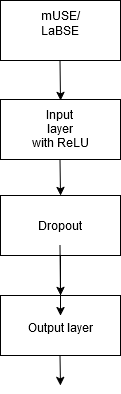

The diagram above was exported from draw.io. Its source (the exported page's mxGraphModel, read from the mxfile embedded in the PNG):
<mxGraphModel dx="1434" dy="754" grid="1" gridSize="10" guides="1" tooltips="1" connect="1" arrows="1" fold="1" page="1" pageScale="1" pageWidth="1169" pageHeight="827" math="0" shadow="0">
  <root>
    <mxCell id="0" />
    <mxCell id="1" parent="0" />
    <mxCell id="bcQ37WLUraoZ5CtjYnXT-1" value="" style="rounded=0;whiteSpace=wrap;html=1;rotation=-180;" parent="1" vertex="1">
      <mxGeometry x="300" y="255" width="120" height="60" as="geometry" />
    </mxCell>
    <mxCell id="bcQ37WLUraoZ5CtjYnXT-3" value="&lt;div&gt;mUSE/LaBSE&lt;/div&gt;&lt;div&gt;&lt;br&gt;&lt;/div&gt;" style="text;html=1;align=center;verticalAlign=middle;whiteSpace=wrap;rounded=0;" parent="1" vertex="1">
      <mxGeometry x="330" y="270" width="60" height="30" as="geometry" />
    </mxCell>
    <mxCell id="bcQ37WLUraoZ5CtjYnXT-6" value="" style="rounded=0;whiteSpace=wrap;html=1;rotation=-180;" parent="1" vertex="1">
      <mxGeometry x="300" y="354" width="120" height="60" as="geometry" />
    </mxCell>
    <mxCell id="bcQ37WLUraoZ5CtjYnXT-7" value="&lt;div&gt;Input &lt;br&gt;&lt;/div&gt;&lt;div&gt;layer&lt;/div&gt;&lt;div&gt;with ReLU&lt;/div&gt;&lt;div&gt;&lt;br&gt;&lt;/div&gt;&lt;div&gt;&lt;br&gt;&lt;/div&gt;&lt;div&gt;&lt;br&gt;&lt;/div&gt;" style="text;html=1;align=center;verticalAlign=middle;whiteSpace=wrap;rounded=0;" parent="1" vertex="1">
      <mxGeometry x="330" y="390" width="60" height="30" as="geometry" />
    </mxCell>
    <mxCell id="bcQ37WLUraoZ5CtjYnXT-8" value="" style="rounded=0;whiteSpace=wrap;html=1;rotation=-180;" parent="1" vertex="1">
      <mxGeometry x="300" y="550" width="120" height="60" as="geometry" />
    </mxCell>
    <mxCell id="t94O-oXoybxw75pRasV0-1" value="&lt;div&gt;Output layer&lt;/div&gt;&lt;div&gt;&lt;br&gt;&lt;/div&gt;" style="text;html=1;align=center;verticalAlign=middle;resizable=0;points=[];autosize=1;strokeColor=none;fillColor=none;" vertex="1" parent="1">
      <mxGeometry x="315" y="570" width="90" height="40" as="geometry" />
    </mxCell>
    <mxCell id="t94O-oXoybxw75pRasV0-7" value="" style="edgeStyle=orthogonalEdgeStyle;rounded=0;orthogonalLoop=1;jettySize=auto;html=1;" edge="1" parent="1" source="t94O-oXoybxw75pRasV0-4" target="t94O-oXoybxw75pRasV0-1">
      <mxGeometry relative="1" as="geometry" />
    </mxCell>
    <mxCell id="t94O-oXoybxw75pRasV0-4" value="Dropout" style="rounded=0;whiteSpace=wrap;html=1;" vertex="1" parent="1">
      <mxGeometry x="300" y="450" width="120" height="60" as="geometry" />
    </mxCell>
    <mxCell id="t94O-oXoybxw75pRasV0-5" value="" style="endArrow=classic;html=1;rounded=0;" edge="1" parent="1">
      <mxGeometry width="50" height="50" relative="1" as="geometry">
        <mxPoint x="359.5" y="610" as="sourcePoint" />
        <mxPoint x="360" y="640" as="targetPoint" />
      </mxGeometry>
    </mxCell>
    <mxCell id="t94O-oXoybxw75pRasV0-6" value="" style="endArrow=classic;html=1;rounded=0;entryX=0.5;entryY=1;entryDx=0;entryDy=0;" edge="1" parent="1" target="bcQ37WLUraoZ5CtjYnXT-8">
      <mxGeometry width="50" height="50" relative="1" as="geometry">
        <mxPoint x="359.5" y="500" as="sourcePoint" />
        <mxPoint x="359.5" y="570" as="targetPoint" />
      </mxGeometry>
    </mxCell>
    <mxCell id="t94O-oXoybxw75pRasV0-8" value="" style="endArrow=classic;html=1;rounded=0;" edge="1" parent="1">
      <mxGeometry width="50" height="50" relative="1" as="geometry">
        <mxPoint x="359.5" y="414" as="sourcePoint" />
        <mxPoint x="360" y="450" as="targetPoint" />
      </mxGeometry>
    </mxCell>
    <mxCell id="t94O-oXoybxw75pRasV0-9" value="" style="endArrow=classic;html=1;rounded=0;" edge="1" parent="1">
      <mxGeometry width="50" height="50" relative="1" as="geometry">
        <mxPoint x="359.5" y="315" as="sourcePoint" />
        <mxPoint x="360" y="355" as="targetPoint" />
      </mxGeometry>
    </mxCell>
  </root>
</mxGraphModel>